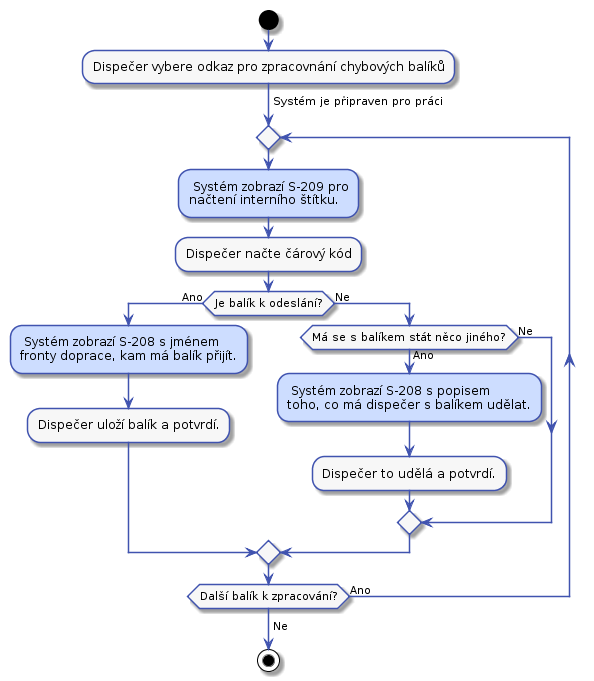

The diagram above was rendered by PlantUML. Its source (embedded in the PNG):
@startuml



skinparam activity {
    BorderColor #4053AF
    ArrowColor #4053AF
    FontName Roboto
    BackgroundColor #F7F7F7
}

skinparam activityDiamond {
    BorderColor #4053AF
    ArrowColor #4053AF
    FontName Roboto
    BackgroundColor #F7F7F7
}

skinparam actor {
    BorderColor #4053AF
    ArrowColor #4053AF
    FontName Roboto
    BackgroundColor #F7F7F7
}

skinparam useCase {
    BorderColor #4053AF
    ArrowColor #4053AF
    FontName Roboto
    BackgroundColor #F7F7F7
}

skinparam state {
    BorderColor #4053AF
    ArrowColor #4053AF
    FontName Roboto
    BackgroundColor #F7F7F7
}

skinparam sequence {
    ParticipantBorderColor #4053AF
    ParticipantBackgroundColor #F7F7F7
}


start

:Dispečer vybere odkaz pro zpracovnání chybových balíků;

-> Systém je připraven pro práci;

repeat
    #CDDDFF: Systém zobrazí S-209 pro
    načtení interního štítku.;
    :Dispečer načte čárový kód;
    
    if (Je balík k odeslání?) then (Ano)
        #CDDDFF: Systém zobrazí S-208 s jménem
        fronty doprace, kam má balík přijít.;
        :Dispečer uloží balík a potvrdí.;
    else (Ne)
        if (Má se s balíkem stát něco jiného?) then (Ano)
            #CDDDFF: Systém zobrazí S-208 s popisem
            toho, co má dispečer s balíkem udělat.;
            :Dispečer to udělá a potvrdí.;
        else (Ne)
        endif
    endif
repeat while (Další balík k zpracování?) is (Ano)
->Ne;

stop
@enduml